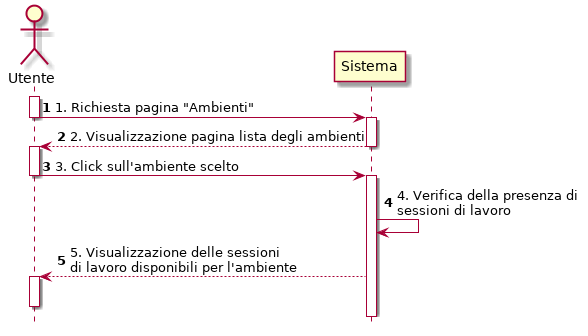

The diagram above was rendered by PlantUML. Its source (embedded in the PNG):
@startuml
hide footbox
autonumber
Actor Utente
activate Utente
Utente -> Sistema   :   1. Richiesta pagina "Ambienti"     
deactivate Utente
activate Sistema
Sistema --> Utente  :   2. Visualizzazione pagina lista degli ambienti 
deactivate Sistema
activate Utente
Utente -> Sistema   :   3. Click sull'ambiente scelto
deactivate Utente
activate Sistema
Sistema -> Sistema  :   4. Verifica della presenza di\nsessioni di lavoro
Sistema --> Utente  :   5. Visualizzazione delle sessioni\ndi lavoro disponibili per l'ambiente
activate Utente
deactivate Utente
@enduml